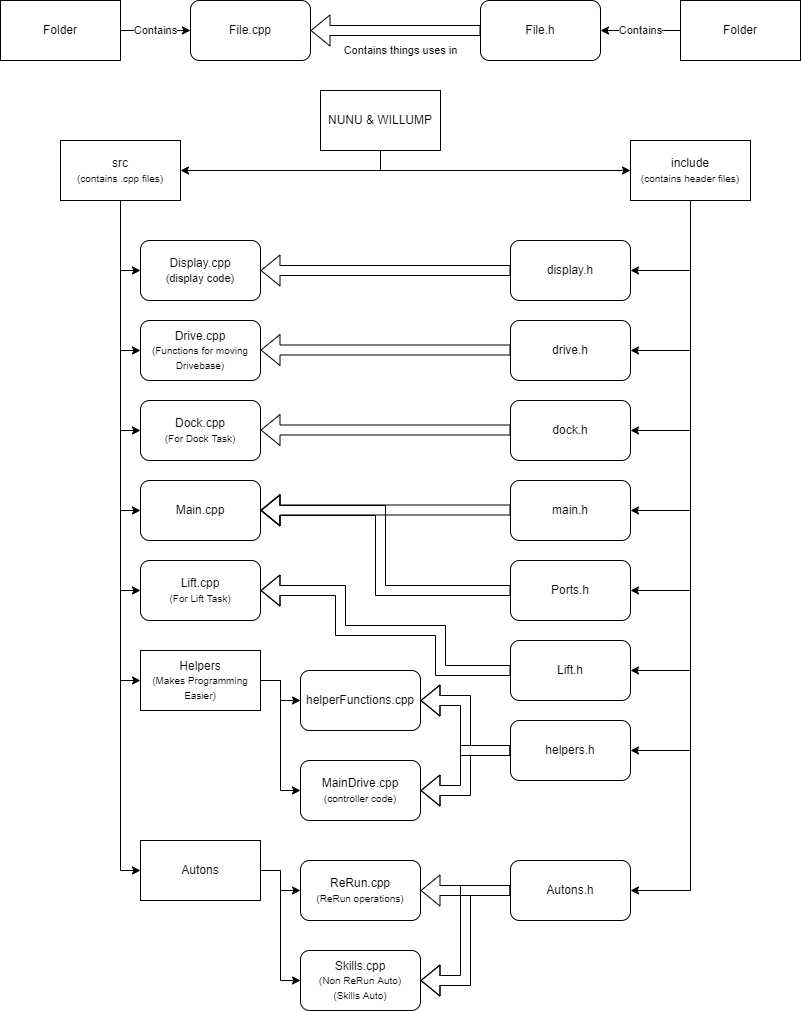

The diagram above was exported from draw.io. Its source (the exported page's mxGraphModel, read from the mxfile embedded in the PNG):
<mxGraphModel dx="1002" dy="674" grid="1" gridSize="10" guides="1" tooltips="1" connect="1" arrows="1" fold="1" page="1" pageScale="1" pageWidth="850" pageHeight="1100" math="0" shadow="0">
  <root>
    <mxCell id="0" />
    <mxCell id="1" parent="0" />
    <mxCell id="LSBWFXMr-9M_au9STea0-35" style="edgeStyle=orthogonalEdgeStyle;rounded=0;orthogonalLoop=1;jettySize=auto;html=1;exitX=0.5;exitY=1;exitDx=0;exitDy=0;entryX=1;entryY=0.5;entryDx=0;entryDy=0;" edge="1" parent="1" source="LSBWFXMr-9M_au9STea0-1" target="LSBWFXMr-9M_au9STea0-2">
      <mxGeometry relative="1" as="geometry" />
    </mxCell>
    <mxCell id="LSBWFXMr-9M_au9STea0-36" style="edgeStyle=orthogonalEdgeStyle;rounded=0;orthogonalLoop=1;jettySize=auto;html=1;exitX=0.5;exitY=1;exitDx=0;exitDy=0;entryX=0;entryY=0.5;entryDx=0;entryDy=0;" edge="1" parent="1" source="LSBWFXMr-9M_au9STea0-1" target="LSBWFXMr-9M_au9STea0-3">
      <mxGeometry relative="1" as="geometry" />
    </mxCell>
    <mxCell id="LSBWFXMr-9M_au9STea0-1" value="NUNU &amp;amp; WILLUMP" style="rounded=0;whiteSpace=wrap;html=1;" vertex="1" parent="1">
      <mxGeometry x="340" y="110" width="120" height="60" as="geometry" />
    </mxCell>
    <mxCell id="LSBWFXMr-9M_au9STea0-24" style="edgeStyle=orthogonalEdgeStyle;rounded=0;orthogonalLoop=1;jettySize=auto;html=1;exitX=0.5;exitY=1;exitDx=0;exitDy=0;entryX=0;entryY=0.5;entryDx=0;entryDy=0;" edge="1" parent="1" source="LSBWFXMr-9M_au9STea0-2" target="LSBWFXMr-9M_au9STea0-4">
      <mxGeometry relative="1" as="geometry" />
    </mxCell>
    <mxCell id="LSBWFXMr-9M_au9STea0-25" style="edgeStyle=orthogonalEdgeStyle;rounded=0;orthogonalLoop=1;jettySize=auto;html=1;exitX=0.5;exitY=1;exitDx=0;exitDy=0;entryX=0;entryY=0.5;entryDx=0;entryDy=0;" edge="1" parent="1" source="LSBWFXMr-9M_au9STea0-2" target="LSBWFXMr-9M_au9STea0-5">
      <mxGeometry relative="1" as="geometry" />
    </mxCell>
    <mxCell id="LSBWFXMr-9M_au9STea0-26" style="edgeStyle=orthogonalEdgeStyle;rounded=0;orthogonalLoop=1;jettySize=auto;html=1;exitX=0.5;exitY=1;exitDx=0;exitDy=0;entryX=0;entryY=0.5;entryDx=0;entryDy=0;" edge="1" parent="1" source="LSBWFXMr-9M_au9STea0-2" target="LSBWFXMr-9M_au9STea0-6">
      <mxGeometry relative="1" as="geometry" />
    </mxCell>
    <mxCell id="LSBWFXMr-9M_au9STea0-27" style="edgeStyle=orthogonalEdgeStyle;rounded=0;orthogonalLoop=1;jettySize=auto;html=1;exitX=0.5;exitY=1;exitDx=0;exitDy=0;entryX=0;entryY=0.5;entryDx=0;entryDy=0;" edge="1" parent="1" source="LSBWFXMr-9M_au9STea0-2" target="LSBWFXMr-9M_au9STea0-8">
      <mxGeometry relative="1" as="geometry" />
    </mxCell>
    <mxCell id="LSBWFXMr-9M_au9STea0-28" style="edgeStyle=orthogonalEdgeStyle;rounded=0;orthogonalLoop=1;jettySize=auto;html=1;exitX=0.5;exitY=1;exitDx=0;exitDy=0;entryX=0;entryY=0.5;entryDx=0;entryDy=0;" edge="1" parent="1" source="LSBWFXMr-9M_au9STea0-2" target="LSBWFXMr-9M_au9STea0-7">
      <mxGeometry relative="1" as="geometry" />
    </mxCell>
    <mxCell id="LSBWFXMr-9M_au9STea0-29" style="edgeStyle=orthogonalEdgeStyle;rounded=0;orthogonalLoop=1;jettySize=auto;html=1;exitX=0.5;exitY=1;exitDx=0;exitDy=0;entryX=0;entryY=0.5;entryDx=0;entryDy=0;" edge="1" parent="1" source="LSBWFXMr-9M_au9STea0-2" target="LSBWFXMr-9M_au9STea0-21">
      <mxGeometry relative="1" as="geometry" />
    </mxCell>
    <mxCell id="LSBWFXMr-9M_au9STea0-34" style="edgeStyle=orthogonalEdgeStyle;rounded=0;orthogonalLoop=1;jettySize=auto;html=1;exitX=0.5;exitY=1;exitDx=0;exitDy=0;entryX=0;entryY=0.5;entryDx=0;entryDy=0;" edge="1" parent="1" source="LSBWFXMr-9M_au9STea0-2" target="LSBWFXMr-9M_au9STea0-23">
      <mxGeometry relative="1" as="geometry" />
    </mxCell>
    <mxCell id="LSBWFXMr-9M_au9STea0-2" value="src&lt;br&gt;&lt;font style=&quot;font-size: 10px&quot;&gt;(contains .cpp files)&lt;/font&gt;" style="rounded=0;whiteSpace=wrap;html=1;" vertex="1" parent="1">
      <mxGeometry x="80" y="160" width="120" height="60" as="geometry" />
    </mxCell>
    <mxCell id="LSBWFXMr-9M_au9STea0-55" style="edgeStyle=orthogonalEdgeStyle;rounded=0;sketch=0;orthogonalLoop=1;jettySize=auto;html=1;exitX=0.5;exitY=1;exitDx=0;exitDy=0;entryX=1;entryY=0.5;entryDx=0;entryDy=0;" edge="1" parent="1" source="LSBWFXMr-9M_au9STea0-3" target="LSBWFXMr-9M_au9STea0-14">
      <mxGeometry relative="1" as="geometry" />
    </mxCell>
    <mxCell id="LSBWFXMr-9M_au9STea0-56" style="edgeStyle=orthogonalEdgeStyle;rounded=0;sketch=0;orthogonalLoop=1;jettySize=auto;html=1;exitX=0.5;exitY=1;exitDx=0;exitDy=0;entryX=1;entryY=0.5;entryDx=0;entryDy=0;" edge="1" parent="1" source="LSBWFXMr-9M_au9STea0-3" target="LSBWFXMr-9M_au9STea0-16">
      <mxGeometry relative="1" as="geometry" />
    </mxCell>
    <mxCell id="LSBWFXMr-9M_au9STea0-57" style="edgeStyle=orthogonalEdgeStyle;rounded=0;sketch=0;orthogonalLoop=1;jettySize=auto;html=1;exitX=0.5;exitY=1;exitDx=0;exitDy=0;entryX=1;entryY=0.5;entryDx=0;entryDy=0;" edge="1" parent="1" source="LSBWFXMr-9M_au9STea0-3" target="LSBWFXMr-9M_au9STea0-15">
      <mxGeometry relative="1" as="geometry" />
    </mxCell>
    <mxCell id="LSBWFXMr-9M_au9STea0-58" style="edgeStyle=orthogonalEdgeStyle;rounded=0;sketch=0;orthogonalLoop=1;jettySize=auto;html=1;exitX=0.5;exitY=1;exitDx=0;exitDy=0;entryX=1;entryY=0.5;entryDx=0;entryDy=0;" edge="1" parent="1" source="LSBWFXMr-9M_au9STea0-3" target="LSBWFXMr-9M_au9STea0-19">
      <mxGeometry relative="1" as="geometry" />
    </mxCell>
    <mxCell id="LSBWFXMr-9M_au9STea0-59" style="edgeStyle=orthogonalEdgeStyle;rounded=0;sketch=0;orthogonalLoop=1;jettySize=auto;html=1;exitX=0.5;exitY=1;exitDx=0;exitDy=0;entryX=1;entryY=0.5;entryDx=0;entryDy=0;" edge="1" parent="1" source="LSBWFXMr-9M_au9STea0-3" target="LSBWFXMr-9M_au9STea0-20">
      <mxGeometry relative="1" as="geometry" />
    </mxCell>
    <mxCell id="LSBWFXMr-9M_au9STea0-60" style="edgeStyle=orthogonalEdgeStyle;rounded=0;sketch=0;orthogonalLoop=1;jettySize=auto;html=1;exitX=0.5;exitY=1;exitDx=0;exitDy=0;entryX=1;entryY=0.5;entryDx=0;entryDy=0;" edge="1" parent="1" source="LSBWFXMr-9M_au9STea0-3" target="LSBWFXMr-9M_au9STea0-18">
      <mxGeometry relative="1" as="geometry" />
    </mxCell>
    <mxCell id="LSBWFXMr-9M_au9STea0-61" style="edgeStyle=orthogonalEdgeStyle;rounded=0;sketch=0;orthogonalLoop=1;jettySize=auto;html=1;exitX=0.5;exitY=1;exitDx=0;exitDy=0;entryX=1;entryY=0.5;entryDx=0;entryDy=0;" edge="1" parent="1" source="LSBWFXMr-9M_au9STea0-3" target="LSBWFXMr-9M_au9STea0-17">
      <mxGeometry relative="1" as="geometry" />
    </mxCell>
    <mxCell id="LSBWFXMr-9M_au9STea0-62" style="edgeStyle=orthogonalEdgeStyle;rounded=0;sketch=0;orthogonalLoop=1;jettySize=auto;html=1;exitX=0.5;exitY=1;exitDx=0;exitDy=0;entryX=1;entryY=0.5;entryDx=0;entryDy=0;" edge="1" parent="1" source="LSBWFXMr-9M_au9STea0-3" target="LSBWFXMr-9M_au9STea0-13">
      <mxGeometry relative="1" as="geometry" />
    </mxCell>
    <mxCell id="LSBWFXMr-9M_au9STea0-3" value="include&lt;br&gt;&lt;font style=&quot;font-size: 10px&quot;&gt;(contains header files)&lt;/font&gt;" style="rounded=0;whiteSpace=wrap;html=1;" vertex="1" parent="1">
      <mxGeometry x="650" y="160" width="120" height="60" as="geometry" />
    </mxCell>
    <mxCell id="LSBWFXMr-9M_au9STea0-4" value="Display.cpp&lt;br&gt;&lt;font style=&quot;font-size: 11px&quot;&gt;(display code)&lt;/font&gt;" style="rounded=1;whiteSpace=wrap;html=1;" vertex="1" parent="1">
      <mxGeometry x="160" y="260" width="120" height="60" as="geometry" />
    </mxCell>
    <mxCell id="LSBWFXMr-9M_au9STea0-5" value="Drive.cpp&lt;br&gt;&lt;font style=&quot;font-size: 10px&quot;&gt;(Functions for moving Drivebase)&lt;/font&gt;" style="rounded=1;whiteSpace=wrap;html=1;" vertex="1" parent="1">
      <mxGeometry x="160" y="340" width="120" height="60" as="geometry" />
    </mxCell>
    <mxCell id="LSBWFXMr-9M_au9STea0-6" value="Dock.cpp&lt;br&gt;&lt;font style=&quot;font-size: 10px&quot;&gt;(For Dock Task)&lt;/font&gt;" style="rounded=1;whiteSpace=wrap;html=1;" vertex="1" parent="1">
      <mxGeometry x="160" y="420" width="120" height="60" as="geometry" />
    </mxCell>
    <mxCell id="LSBWFXMr-9M_au9STea0-7" value="Lift.cpp&lt;br&gt;&lt;font style=&quot;font-size: 10px&quot;&gt;(For Lift Task)&lt;/font&gt;" style="rounded=1;whiteSpace=wrap;html=1;" vertex="1" parent="1">
      <mxGeometry x="160" y="580" width="120" height="60" as="geometry" />
    </mxCell>
    <mxCell id="LSBWFXMr-9M_au9STea0-8" value="Main.cpp" style="rounded=1;whiteSpace=wrap;html=1;" vertex="1" parent="1">
      <mxGeometry x="160" y="500" width="120" height="60" as="geometry" />
    </mxCell>
    <mxCell id="LSBWFXMr-9M_au9STea0-9" value="MainDrive.cpp&lt;br&gt;&lt;font style=&quot;font-size: 10px&quot;&gt;(controller code)&lt;/font&gt;" style="rounded=1;whiteSpace=wrap;html=1;" vertex="1" parent="1">
      <mxGeometry x="320" y="780" width="120" height="60" as="geometry" />
    </mxCell>
    <mxCell id="LSBWFXMr-9M_au9STea0-10" value="helperFunctions.cpp" style="rounded=1;whiteSpace=wrap;html=1;" vertex="1" parent="1">
      <mxGeometry x="320" y="690" width="120" height="60" as="geometry" />
    </mxCell>
    <mxCell id="LSBWFXMr-9M_au9STea0-11" value="Skills.cpp&lt;br&gt;&lt;font style=&quot;font-size: 10px&quot;&gt;(Non ReRun Auto)&lt;br&gt;&lt;/font&gt;&lt;font style=&quot;font-size: 10px&quot;&gt;(Skills Auto)&lt;/font&gt;" style="rounded=1;whiteSpace=wrap;html=1;" vertex="1" parent="1">
      <mxGeometry x="320" y="970" width="120" height="60" as="geometry" />
    </mxCell>
    <mxCell id="LSBWFXMr-9M_au9STea0-12" value="ReRun.cpp&lt;br&gt;&lt;font style=&quot;font-size: 10px&quot;&gt;(ReRun operations)&lt;/font&gt;" style="rounded=1;whiteSpace=wrap;html=1;" vertex="1" parent="1">
      <mxGeometry x="320" y="880" width="120" height="60" as="geometry" />
    </mxCell>
    <mxCell id="LSBWFXMr-9M_au9STea0-13" value="Autons.h&lt;span style=&quot;color: rgba(0 , 0 , 0 , 0) ; font-family: monospace ; font-size: 0px&quot;&gt;%3CmxGraphModel%3E%3Croot%3E%3CmxCell%20id%3D%220%22%2F%3E%3CmxCell%20id%3D%221%22%20parent%3D%220%22%2F%3E%3CmxCell%20id%3D%222%22%20value%3D%22Display.cpp%22%20style%3D%22rounded%3D1%3BwhiteSpace%3Dwrap%3Bhtml%3D1%3B%22%20vertex%3D%221%22%20parent%3D%221%22%3E%3CmxGeometry%20x%3D%22600%22%20y%3D%22330%22%20width%3D%22120%22%20height%3D%2260%22%20as%3D%22geometry%22%2F%3E%3C%2FmxCell%3E%3C%2Froot%3E%3C%2FmxGraphModel%3E&lt;/span&gt;" style="rounded=1;whiteSpace=wrap;html=1;" vertex="1" parent="1">
      <mxGeometry x="530" y="880" width="120" height="60" as="geometry" />
    </mxCell>
    <mxCell id="LSBWFXMr-9M_au9STea0-14" value="display.h" style="rounded=1;whiteSpace=wrap;html=1;" vertex="1" parent="1">
      <mxGeometry x="530" y="260" width="120" height="60" as="geometry" />
    </mxCell>
    <mxCell id="LSBWFXMr-9M_au9STea0-15" value="dock.h" style="rounded=1;whiteSpace=wrap;html=1;" vertex="1" parent="1">
      <mxGeometry x="530" y="420" width="120" height="60" as="geometry" />
    </mxCell>
    <mxCell id="LSBWFXMr-9M_au9STea0-16" value="drive.h" style="rounded=1;whiteSpace=wrap;html=1;" vertex="1" parent="1">
      <mxGeometry x="530" y="340" width="120" height="60" as="geometry" />
    </mxCell>
    <mxCell id="LSBWFXMr-9M_au9STea0-17" value="helpers.h" style="rounded=1;whiteSpace=wrap;html=1;" vertex="1" parent="1">
      <mxGeometry x="530" y="740" width="120" height="60" as="geometry" />
    </mxCell>
    <mxCell id="LSBWFXMr-9M_au9STea0-18" value="Lift.h" style="rounded=1;whiteSpace=wrap;html=1;" vertex="1" parent="1">
      <mxGeometry x="530" y="660" width="120" height="60" as="geometry" />
    </mxCell>
    <mxCell id="LSBWFXMr-9M_au9STea0-19" value="main.h" style="rounded=1;whiteSpace=wrap;html=1;" vertex="1" parent="1">
      <mxGeometry x="530" y="500" width="120" height="60" as="geometry" />
    </mxCell>
    <mxCell id="LSBWFXMr-9M_au9STea0-20" value="Ports.h" style="rounded=1;whiteSpace=wrap;html=1;" vertex="1" parent="1">
      <mxGeometry x="530" y="580" width="120" height="60" as="geometry" />
    </mxCell>
    <mxCell id="LSBWFXMr-9M_au9STea0-30" style="edgeStyle=orthogonalEdgeStyle;rounded=0;orthogonalLoop=1;jettySize=auto;html=1;exitX=1;exitY=0.5;exitDx=0;exitDy=0;entryX=0;entryY=0.5;entryDx=0;entryDy=0;" edge="1" parent="1" source="LSBWFXMr-9M_au9STea0-21" target="LSBWFXMr-9M_au9STea0-10">
      <mxGeometry relative="1" as="geometry" />
    </mxCell>
    <mxCell id="LSBWFXMr-9M_au9STea0-31" style="edgeStyle=orthogonalEdgeStyle;rounded=0;orthogonalLoop=1;jettySize=auto;html=1;exitX=1;exitY=0.5;exitDx=0;exitDy=0;entryX=0;entryY=0.5;entryDx=0;entryDy=0;" edge="1" parent="1" source="LSBWFXMr-9M_au9STea0-21" target="LSBWFXMr-9M_au9STea0-9">
      <mxGeometry relative="1" as="geometry" />
    </mxCell>
    <mxCell id="LSBWFXMr-9M_au9STea0-21" value="Helpers&lt;br&gt;&lt;font style=&quot;font-size: 10px&quot;&gt;(Makes Programming Easier)&lt;/font&gt;" style="rounded=0;whiteSpace=wrap;html=1;" vertex="1" parent="1">
      <mxGeometry x="160" y="670" width="120" height="60" as="geometry" />
    </mxCell>
    <mxCell id="LSBWFXMr-9M_au9STea0-32" style="edgeStyle=orthogonalEdgeStyle;rounded=0;orthogonalLoop=1;jettySize=auto;html=1;exitX=1;exitY=0.5;exitDx=0;exitDy=0;" edge="1" parent="1" source="LSBWFXMr-9M_au9STea0-23" target="LSBWFXMr-9M_au9STea0-12">
      <mxGeometry relative="1" as="geometry" />
    </mxCell>
    <mxCell id="LSBWFXMr-9M_au9STea0-33" style="edgeStyle=orthogonalEdgeStyle;rounded=0;orthogonalLoop=1;jettySize=auto;html=1;exitX=1;exitY=0.5;exitDx=0;exitDy=0;entryX=0;entryY=0.5;entryDx=0;entryDy=0;" edge="1" parent="1" source="LSBWFXMr-9M_au9STea0-23" target="LSBWFXMr-9M_au9STea0-11">
      <mxGeometry relative="1" as="geometry" />
    </mxCell>
    <mxCell id="LSBWFXMr-9M_au9STea0-23" value="Autons" style="rounded=0;whiteSpace=wrap;html=1;" vertex="1" parent="1">
      <mxGeometry x="160" y="860" width="120" height="60" as="geometry" />
    </mxCell>
    <mxCell id="LSBWFXMr-9M_au9STea0-39" value="Contains" style="edgeStyle=orthogonalEdgeStyle;rounded=0;orthogonalLoop=1;jettySize=auto;html=1;exitX=1;exitY=0.5;exitDx=0;exitDy=0;entryX=0;entryY=0.5;entryDx=0;entryDy=0;" edge="1" parent="1" source="LSBWFXMr-9M_au9STea0-37" target="LSBWFXMr-9M_au9STea0-38">
      <mxGeometry relative="1" as="geometry" />
    </mxCell>
    <mxCell id="LSBWFXMr-9M_au9STea0-37" value="Folder" style="rounded=0;whiteSpace=wrap;html=1;" vertex="1" parent="1">
      <mxGeometry x="20" y="20" width="120" height="60" as="geometry" />
    </mxCell>
    <mxCell id="LSBWFXMr-9M_au9STea0-38" value="File.cpp" style="rounded=1;whiteSpace=wrap;html=1;" vertex="1" parent="1">
      <mxGeometry x="210" y="20" width="120" height="60" as="geometry" />
    </mxCell>
    <mxCell id="LSBWFXMr-9M_au9STea0-40" value="File.h" style="rounded=1;whiteSpace=wrap;html=1;" vertex="1" parent="1">
      <mxGeometry x="500" y="20" width="120" height="60" as="geometry" />
    </mxCell>
    <mxCell id="LSBWFXMr-9M_au9STea0-42" value="Contains" style="edgeStyle=orthogonalEdgeStyle;rounded=0;orthogonalLoop=1;jettySize=auto;html=1;exitX=0;exitY=0.5;exitDx=0;exitDy=0;entryX=1;entryY=0.5;entryDx=0;entryDy=0;" edge="1" parent="1" source="LSBWFXMr-9M_au9STea0-41" target="LSBWFXMr-9M_au9STea0-40">
      <mxGeometry relative="1" as="geometry" />
    </mxCell>
    <mxCell id="LSBWFXMr-9M_au9STea0-41" value="Folder" style="rounded=0;whiteSpace=wrap;html=1;" vertex="1" parent="1">
      <mxGeometry x="700" y="20" width="120" height="60" as="geometry" />
    </mxCell>
    <mxCell id="LSBWFXMr-9M_au9STea0-43" value="Contains things uses in" style="shape=flexArrow;endArrow=classic;html=1;rounded=0;entryX=1;entryY=0.5;entryDx=0;entryDy=0;exitX=0;exitY=0.5;exitDx=0;exitDy=0;" edge="1" parent="1" source="LSBWFXMr-9M_au9STea0-40" target="LSBWFXMr-9M_au9STea0-38">
      <mxGeometry x="-0.0588" y="20" width="50" height="50" relative="1" as="geometry">
        <mxPoint x="390" y="360" as="sourcePoint" />
        <mxPoint x="440" y="310" as="targetPoint" />
        <mxPoint as="offset" />
      </mxGeometry>
    </mxCell>
    <mxCell id="LSBWFXMr-9M_au9STea0-44" value="" style="shape=flexArrow;endArrow=classic;html=1;rounded=0;exitX=0;exitY=0.5;exitDx=0;exitDy=0;entryX=1;entryY=0.5;entryDx=0;entryDy=0;" edge="1" parent="1" source="LSBWFXMr-9M_au9STea0-14" target="LSBWFXMr-9M_au9STea0-4">
      <mxGeometry width="50" height="50" relative="1" as="geometry">
        <mxPoint x="400" y="330" as="sourcePoint" />
        <mxPoint x="450" y="280" as="targetPoint" />
      </mxGeometry>
    </mxCell>
    <mxCell id="LSBWFXMr-9M_au9STea0-46" value="" style="shape=flexArrow;endArrow=classic;html=1;rounded=0;exitX=0;exitY=0.5;exitDx=0;exitDy=0;entryX=1;entryY=0.5;entryDx=0;entryDy=0;" edge="1" parent="1">
      <mxGeometry width="50" height="50" relative="1" as="geometry">
        <mxPoint x="530" y="369.5" as="sourcePoint" />
        <mxPoint x="280" y="369.5" as="targetPoint" />
      </mxGeometry>
    </mxCell>
    <mxCell id="LSBWFXMr-9M_au9STea0-47" value="" style="shape=flexArrow;endArrow=classic;html=1;rounded=0;exitX=0;exitY=0.5;exitDx=0;exitDy=0;entryX=1;entryY=0.5;entryDx=0;entryDy=0;" edge="1" parent="1">
      <mxGeometry width="50" height="50" relative="1" as="geometry">
        <mxPoint x="530" y="449.5" as="sourcePoint" />
        <mxPoint x="280" y="449.5" as="targetPoint" />
      </mxGeometry>
    </mxCell>
    <mxCell id="LSBWFXMr-9M_au9STea0-48" value="" style="shape=flexArrow;endArrow=classic;html=1;rounded=0;exitX=0;exitY=0.5;exitDx=0;exitDy=0;entryX=1;entryY=0.5;entryDx=0;entryDy=0;" edge="1" parent="1">
      <mxGeometry width="50" height="50" relative="1" as="geometry">
        <mxPoint x="530" y="529.5" as="sourcePoint" />
        <mxPoint x="280" y="529.5" as="targetPoint" />
      </mxGeometry>
    </mxCell>
    <mxCell id="LSBWFXMr-9M_au9STea0-49" value="" style="shape=flexArrow;endArrow=classic;html=1;rounded=0;sketch=0;edgeStyle=orthogonalEdgeStyle;exitX=0;exitY=0.5;exitDx=0;exitDy=0;" edge="1" parent="1" source="LSBWFXMr-9M_au9STea0-20">
      <mxGeometry width="50" height="50" relative="1" as="geometry">
        <mxPoint x="530" y="610" as="sourcePoint" />
        <mxPoint x="280" y="530" as="targetPoint" />
        <Array as="points">
          <mxPoint x="400" y="610" />
          <mxPoint x="400" y="530" />
        </Array>
      </mxGeometry>
    </mxCell>
    <mxCell id="LSBWFXMr-9M_au9STea0-50" value="" style="shape=flexArrow;endArrow=classic;html=1;rounded=0;exitX=0;exitY=0.5;exitDx=0;exitDy=0;entryX=1;entryY=0.5;entryDx=0;entryDy=0;edgeStyle=orthogonalEdgeStyle;" edge="1" parent="1" source="LSBWFXMr-9M_au9STea0-18" target="LSBWFXMr-9M_au9STea0-7">
      <mxGeometry width="50" height="50" relative="1" as="geometry">
        <mxPoint x="580" y="340" as="sourcePoint" />
        <mxPoint x="330" y="340" as="targetPoint" />
        <Array as="points">
          <mxPoint x="460" y="690" />
          <mxPoint x="460" y="650" />
          <mxPoint x="360" y="650" />
          <mxPoint x="360" y="610" />
        </Array>
      </mxGeometry>
    </mxCell>
    <mxCell id="LSBWFXMr-9M_au9STea0-51" value="" style="shape=flexArrow;endArrow=classic;html=1;rounded=0;exitX=0;exitY=0.5;exitDx=0;exitDy=0;entryX=1;entryY=0.5;entryDx=0;entryDy=0;edgeStyle=orthogonalEdgeStyle;" edge="1" parent="1" source="LSBWFXMr-9M_au9STea0-17" target="LSBWFXMr-9M_au9STea0-10">
      <mxGeometry width="50" height="50" relative="1" as="geometry">
        <mxPoint x="560" y="650" as="sourcePoint" />
        <mxPoint x="310" y="650" as="targetPoint" />
      </mxGeometry>
    </mxCell>
    <mxCell id="LSBWFXMr-9M_au9STea0-52" value="" style="shape=flexArrow;endArrow=classic;html=1;rounded=0;exitX=0;exitY=0.5;exitDx=0;exitDy=0;entryX=1;entryY=0.5;entryDx=0;entryDy=0;edgeStyle=orthogonalEdgeStyle;" edge="1" parent="1" source="LSBWFXMr-9M_au9STea0-17" target="LSBWFXMr-9M_au9STea0-9">
      <mxGeometry width="50" height="50" relative="1" as="geometry">
        <mxPoint x="515" y="835" as="sourcePoint" />
        <mxPoint x="425" y="785" as="targetPoint" />
      </mxGeometry>
    </mxCell>
    <mxCell id="LSBWFXMr-9M_au9STea0-53" value="" style="shape=flexArrow;endArrow=classic;html=1;rounded=0;exitX=0;exitY=0.5;exitDx=0;exitDy=0;entryX=1;entryY=0.5;entryDx=0;entryDy=0;" edge="1" parent="1" source="LSBWFXMr-9M_au9STea0-13" target="LSBWFXMr-9M_au9STea0-12">
      <mxGeometry width="50" height="50" relative="1" as="geometry">
        <mxPoint x="515" y="925" as="sourcePoint" />
        <mxPoint x="425" y="875" as="targetPoint" />
      </mxGeometry>
    </mxCell>
    <mxCell id="LSBWFXMr-9M_au9STea0-54" value="" style="shape=flexArrow;endArrow=classic;html=1;rounded=0;exitX=0;exitY=0.5;exitDx=0;exitDy=0;entryX=1;entryY=0.5;entryDx=0;entryDy=0;edgeStyle=orthogonalEdgeStyle;" edge="1" parent="1" source="LSBWFXMr-9M_au9STea0-13" target="LSBWFXMr-9M_au9STea0-11">
      <mxGeometry width="50" height="50" relative="1" as="geometry">
        <mxPoint x="560" y="800" as="sourcePoint" />
        <mxPoint x="470" y="750" as="targetPoint" />
      </mxGeometry>
    </mxCell>
  </root>
</mxGraphModel>